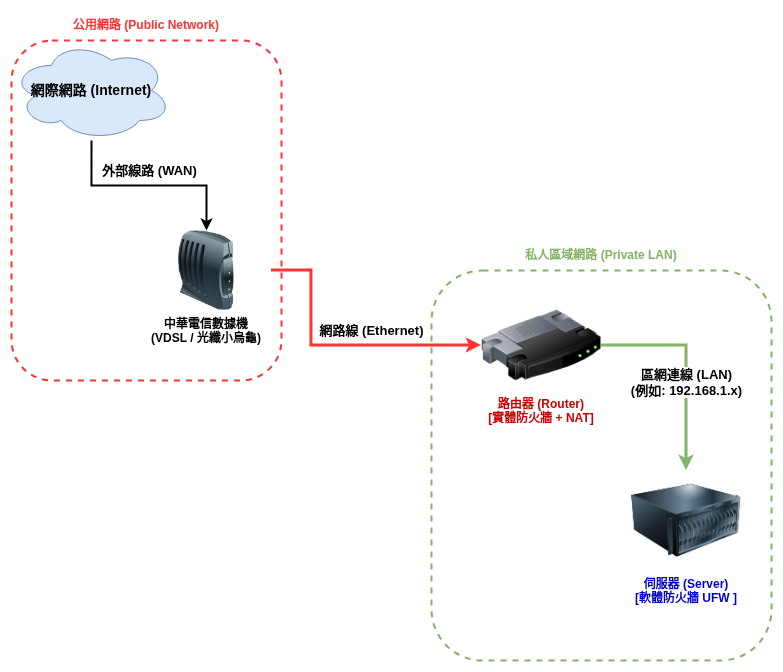

The diagram above was exported from draw.io. Its source (the exported page's mxGraphModel, read from the mxfile embedded in the PNG):
<mxGraphModel dx="1419" dy="801" grid="1" gridSize="10" guides="1" tooltips="1" connect="1" arrows="1" fold="1" page="1" pageScale="1" pageWidth="827" pageHeight="1169" math="0" shadow="0">
  <root>
    <mxCell id="0" />
    <mxCell id="1" parent="0" />
    <mxCell id="zone_private" parent="1" style="rounded=1;whiteSpace=wrap;html=1;fillColor=none;strokeColor=#82B366;strokeWidth=2;dashed=1;fontColor=#82B366;align=right;verticalAlign=bottom;labelPosition=right;verticalLabelPosition=middle;" value="" vertex="1">
      <mxGeometry height="390" width="340" x="460" y="290" as="geometry" />
    </mxCell>
    <mxCell id="zone_public" parent="1" style="rounded=1;whiteSpace=wrap;html=1;fillColor=none;strokeColor=#FF3333;strokeWidth=2;dashed=1;fontColor=#FF3333;align=right;verticalAlign=bottom;labelPosition=right;verticalLabelPosition=middle;movable=1;resizable=1;rotatable=1;deletable=1;editable=1;locked=0;connectable=1;" value="" vertex="1">
      <mxGeometry height="340" width="270" x="40" y="60" as="geometry" />
    </mxCell>
    <mxCell id="internet_cloud" parent="1" style="ellipse;shape=cloud;whiteSpace=wrap;html=1;fillColor=#DAE8FC;strokeColor=#6C8EBF;fontStyle=1;fontSize=14;" value="網際網路 (Internet)" vertex="1">
      <mxGeometry height="100" width="160" x="40" y="60" as="geometry" />
    </mxCell>
    <mxCell id="modem" parent="1" style="image;html=1;image=img/lib/clip_art/networking/Modem_128x128.png;whiteSpace=wrap;fillColor=#f5f5f5;strokeColor=#666666;verticalLabelPosition=bottom;verticalAlign=top;fontStyle=1;" value="中華電信數據機&#10;(VDSL / 光纖小烏龜)" vertex="1">
      <mxGeometry height="80" width="130" x="170" y="250" as="geometry" />
    </mxCell>
    <mxCell id="router" parent="1" style="image;html=1;image=img/lib/clip_art/networking/Router_128x128.png;whiteSpace=wrap;fillColor=#d5e8d4;strokeColor=#82b366;verticalLabelPosition=bottom;verticalAlign=top;fontStyle=1;fontColor=#CC0000;" value="路由器 (Router)&lt;br&gt;[實體防火牆 + NAT]" vertex="1">
      <mxGeometry height="90" width="120" x="510" y="320" as="geometry" />
    </mxCell>
    <mxCell id="computer" parent="1" style="image;html=1;image=img/lib/clip_art/computers/Server_128x128.png;whiteSpace=wrap;fillColor=#ffe6cc;strokeColor=#d79b00;verticalLabelPosition=bottom;verticalAlign=top;fontStyle=1;fontColor=#0000CC;" value="伺服器 (Server)&lt;br&gt;[軟體防火牆 UFW ]" vertex="1">
      <mxGeometry height="100" width="110" x="660" y="490" as="geometry" />
    </mxCell>
    <mxCell id="link_cloud_modem" edge="1" parent="1" source="internet_cloud" style="edgeStyle=orthogonalEdgeStyle;rounded=0;orthogonalLoop=1;jettySize=auto;html=1;entryX=0.5;entryY=0;entryDx=0;entryDy=0;strokeWidth=2;" target="modem" value="&lt;font style=&quot;font-size: 13px;&quot;&gt;&lt;b&gt;外部線路 (WAN)&lt;/b&gt;&lt;/font&gt;">
      <mxGeometry relative="1" x="0.0003" y="15" as="geometry">
        <mxPoint as="offset" />
      </mxGeometry>
    </mxCell>
    <mxCell id="link_modem_router" edge="1" parent="1" source="modem" style="edgeStyle=orthogonalEdgeStyle;rounded=0;orthogonalLoop=1;jettySize=auto;html=1;entryX=0;entryY=0.5;entryDx=0;entryDy=0;strokeWidth=3;fillColor=#f8cecc;strokeColor=#FF3333;exitX=1;exitY=0.5;exitDx=0;exitDy=0;" target="router" value="&lt;font style=&quot;font-size: 13px;&quot;&gt;&lt;b style=&quot;&quot;&gt;網路線 (Ethernet)&lt;/b&gt;&lt;/font&gt;">
      <mxGeometry relative="1" x="0.228" y="15" as="geometry">
        <mxPoint as="offset" />
        <Array as="points">
          <mxPoint x="340" y="290" />
          <mxPoint x="340" y="365" />
        </Array>
        <mxPoint x="420" y="360" as="sourcePoint" />
      </mxGeometry>
    </mxCell>
    <mxCell id="link_router_computer" edge="1" parent="1" source="router" style="edgeStyle=orthogonalEdgeStyle;rounded=0;orthogonalLoop=1;jettySize=auto;html=1;exitX=1;exitY=0.5;exitDx=0;exitDy=0;entryX=0.5;entryY=0;entryDx=0;entryDy=0;strokeWidth=3;fillColor=#d5e8d4;strokeColor=#82B366;" target="computer" value="&lt;b&gt;&lt;font style=&quot;font-size: 13px;&quot;&gt;區網連線 (LAN)&lt;br&gt;(例如: 192.168.1.x)&lt;/font&gt;&lt;/b&gt;">
      <mxGeometry relative="1" x="0.1627" as="geometry">
        <mxPoint as="offset" />
      </mxGeometry>
    </mxCell>
    <mxCell id="label_public" parent="1" style="text;html=1;strokeColor=none;fillColor=none;align=center;verticalAlign=middle;whiteSpace=wrap;rounded=0;fontColor=#FF3333;fontStyle=1" value="公用網路 (Public Network)" vertex="1">
      <mxGeometry height="30" width="160" x="95" y="30" as="geometry" />
    </mxCell>
    <mxCell id="label_private" parent="1" style="text;html=1;strokeColor=none;fillColor=none;align=center;verticalAlign=middle;whiteSpace=wrap;rounded=0;fontColor=#82B366;fontStyle=1" value="私人區域網路 (Private LAN)" vertex="1">
      <mxGeometry height="30" width="170" x="545" y="260" as="geometry" />
    </mxCell>
  </root>
</mxGraphModel>